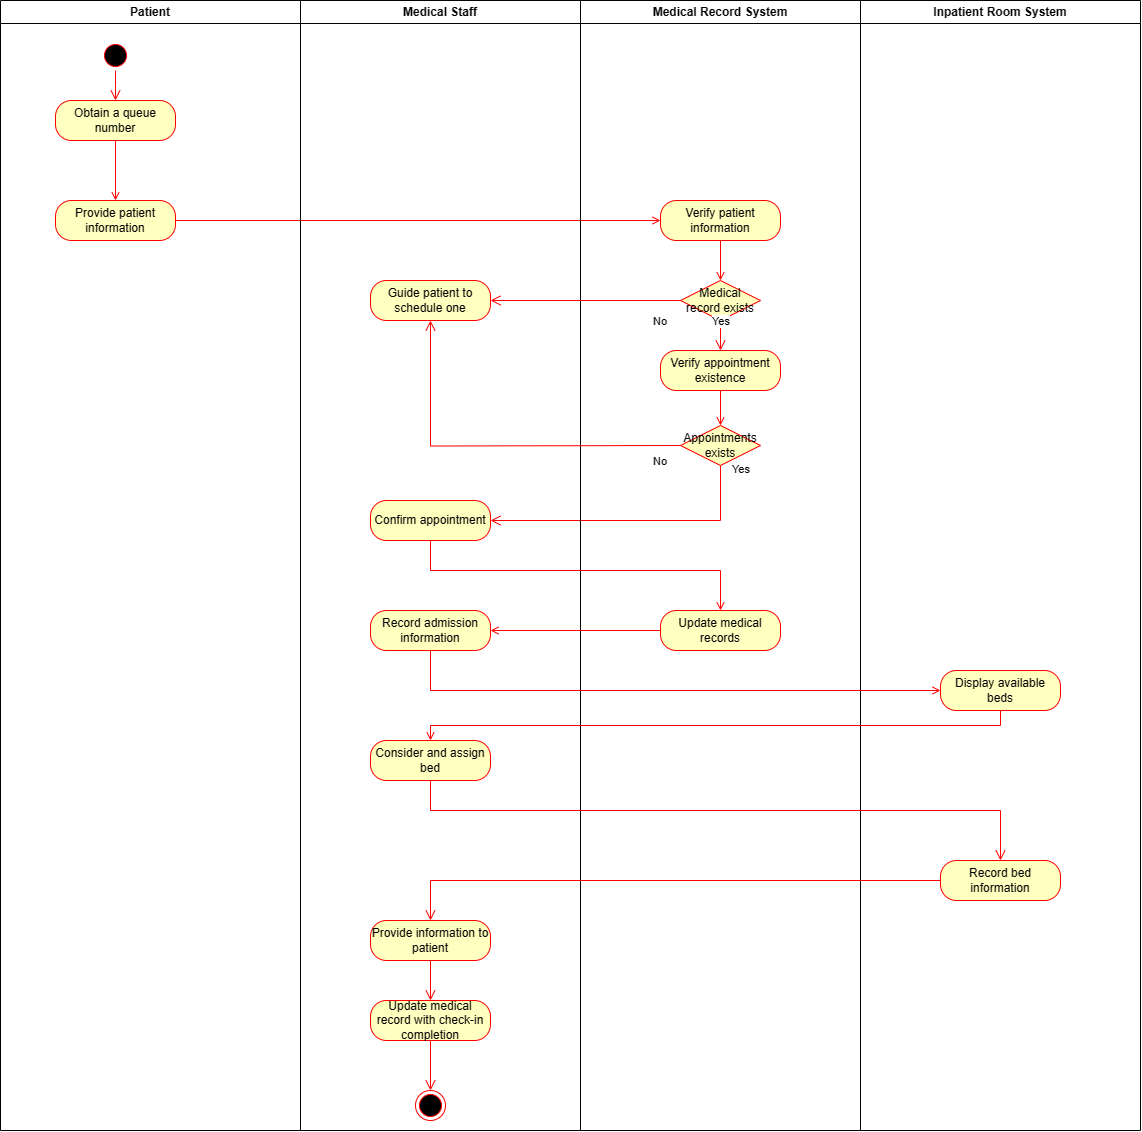

The diagram above was exported from draw.io. Its source (the exported page's mxGraphModel, read from the mxfile embedded in the PNG):
<mxGraphModel dx="3205" dy="1338" grid="1" gridSize="10" guides="1" tooltips="1" connect="1" arrows="1" fold="1" page="1" pageScale="1" pageWidth="827" pageHeight="1169" math="0" shadow="0">
  <root>
    <mxCell id="0" />
    <mxCell id="1" parent="0" />
    <mxCell id="2YlxXRUSFEwCkdjqMJAn-1" value="Patient" style="swimlane;whiteSpace=wrap" vertex="1" parent="1">
      <mxGeometry x="90" y="160" width="300" height="1130" as="geometry" />
    </mxCell>
    <mxCell id="2YlxXRUSFEwCkdjqMJAn-2" value="" style="ellipse;shape=startState;fillColor=#000000;strokeColor=#ff0000;" vertex="1" parent="2YlxXRUSFEwCkdjqMJAn-1">
      <mxGeometry x="100" y="40" width="30" height="30" as="geometry" />
    </mxCell>
    <mxCell id="2YlxXRUSFEwCkdjqMJAn-3" value="" style="edgeStyle=elbowEdgeStyle;elbow=horizontal;verticalAlign=bottom;endArrow=open;endSize=8;strokeColor=#FF0000;endFill=1;rounded=0;entryX=0.5;entryY=0;entryDx=0;entryDy=0;" edge="1" parent="2YlxXRUSFEwCkdjqMJAn-1" source="2YlxXRUSFEwCkdjqMJAn-2" target="2YlxXRUSFEwCkdjqMJAn-5">
      <mxGeometry x="100" y="40" as="geometry">
        <mxPoint x="115" y="110" as="targetPoint" />
      </mxGeometry>
    </mxCell>
    <mxCell id="2YlxXRUSFEwCkdjqMJAn-4" value="" style="endArrow=open;strokeColor=#FF0000;endFill=1;rounded=0;exitX=0.5;exitY=1;exitDx=0;exitDy=0;entryX=0.5;entryY=0;entryDx=0;entryDy=0;" edge="1" parent="2YlxXRUSFEwCkdjqMJAn-1" source="2YlxXRUSFEwCkdjqMJAn-5" target="2YlxXRUSFEwCkdjqMJAn-6">
      <mxGeometry relative="1" as="geometry">
        <mxPoint x="115" y="160" as="sourcePoint" />
        <mxPoint x="115" y="190" as="targetPoint" />
      </mxGeometry>
    </mxCell>
    <mxCell id="2YlxXRUSFEwCkdjqMJAn-5" value="Obtain a queue number" style="rounded=1;whiteSpace=wrap;html=1;arcSize=40;fontColor=#000000;fillColor=#ffffc0;strokeColor=#ff0000;" vertex="1" parent="2YlxXRUSFEwCkdjqMJAn-1">
      <mxGeometry x="55" y="100" width="120" height="40" as="geometry" />
    </mxCell>
    <mxCell id="2YlxXRUSFEwCkdjqMJAn-6" value="Provide patient information" style="rounded=1;whiteSpace=wrap;html=1;arcSize=40;fontColor=#000000;fillColor=#ffffc0;strokeColor=#ff0000;" vertex="1" parent="2YlxXRUSFEwCkdjqMJAn-1">
      <mxGeometry x="55" y="200" width="120" height="40" as="geometry" />
    </mxCell>
    <mxCell id="2YlxXRUSFEwCkdjqMJAn-15" value="" style="endArrow=open;strokeColor=#FF0000;endFill=1;rounded=0;exitX=1;exitY=0.5;exitDx=0;exitDy=0;entryX=0;entryY=0.5;entryDx=0;entryDy=0;" edge="1" parent="1" source="2YlxXRUSFEwCkdjqMJAn-6" target="2YlxXRUSFEwCkdjqMJAn-18">
      <mxGeometry relative="1" as="geometry">
        <mxPoint x="215" y="310" as="sourcePoint" />
        <mxPoint x="215" y="370" as="targetPoint" />
      </mxGeometry>
    </mxCell>
    <mxCell id="2YlxXRUSFEwCkdjqMJAn-16" value="Medical Staff" style="swimlane;whiteSpace=wrap" vertex="1" parent="1">
      <mxGeometry x="390" y="160" width="280" height="1130" as="geometry" />
    </mxCell>
    <mxCell id="2YlxXRUSFEwCkdjqMJAn-20" value="Confirm appointment" style="rounded=1;whiteSpace=wrap;html=1;arcSize=40;fontColor=#000000;fillColor=#ffffc0;strokeColor=#ff0000;" vertex="1" parent="2YlxXRUSFEwCkdjqMJAn-16">
      <mxGeometry x="70" y="500" width="120" height="40" as="geometry" />
    </mxCell>
    <mxCell id="2YlxXRUSFEwCkdjqMJAn-21" value="Record admission information" style="rounded=1;whiteSpace=wrap;html=1;arcSize=40;fontColor=#000000;fillColor=#ffffc0;strokeColor=#ff0000;" vertex="1" parent="2YlxXRUSFEwCkdjqMJAn-16">
      <mxGeometry x="70" y="610" width="120" height="40" as="geometry" />
    </mxCell>
    <mxCell id="2YlxXRUSFEwCkdjqMJAn-22" value="Consider and assign bed" style="rounded=1;whiteSpace=wrap;html=1;arcSize=40;fontColor=#000000;fillColor=#ffffc0;strokeColor=#ff0000;" vertex="1" parent="2YlxXRUSFEwCkdjqMJAn-16">
      <mxGeometry x="70" y="740" width="120" height="40" as="geometry" />
    </mxCell>
    <mxCell id="2YlxXRUSFEwCkdjqMJAn-24" value="" style="ellipse;shape=endState;fillColor=#000000;strokeColor=#ff0000" vertex="1" parent="2YlxXRUSFEwCkdjqMJAn-16">
      <mxGeometry x="115" y="1090" width="30" height="30" as="geometry" />
    </mxCell>
    <mxCell id="2YlxXRUSFEwCkdjqMJAn-28" value="Provide information to patient" style="rounded=1;whiteSpace=wrap;html=1;arcSize=40;fontColor=#000000;fillColor=#ffffc0;strokeColor=#ff0000;" vertex="1" parent="2YlxXRUSFEwCkdjqMJAn-16">
      <mxGeometry x="70" y="920" width="120" height="40" as="geometry" />
    </mxCell>
    <mxCell id="2YlxXRUSFEwCkdjqMJAn-30" value="Update medical record with check-in completion" style="rounded=1;whiteSpace=wrap;html=1;arcSize=40;fontColor=#000000;fillColor=#ffffc0;strokeColor=#ff0000;" vertex="1" parent="2YlxXRUSFEwCkdjqMJAn-16">
      <mxGeometry x="70" y="1000" width="120" height="40" as="geometry" />
    </mxCell>
    <mxCell id="2YlxXRUSFEwCkdjqMJAn-31" value="" style="edgeStyle=orthogonalEdgeStyle;html=1;verticalAlign=bottom;endArrow=open;endSize=8;strokeColor=#ff0000;rounded=0;exitX=0.5;exitY=1;exitDx=0;exitDy=0;entryX=0.5;entryY=0;entryDx=0;entryDy=0;" edge="1" parent="2YlxXRUSFEwCkdjqMJAn-16" source="2YlxXRUSFEwCkdjqMJAn-28" target="2YlxXRUSFEwCkdjqMJAn-30">
      <mxGeometry relative="1" as="geometry">
        <mxPoint x="139" y="990" as="targetPoint" />
        <mxPoint x="139.44000000000005" y="950" as="sourcePoint" />
      </mxGeometry>
    </mxCell>
    <mxCell id="2YlxXRUSFEwCkdjqMJAn-32" value="" style="edgeStyle=orthogonalEdgeStyle;html=1;verticalAlign=bottom;endArrow=open;endSize=8;strokeColor=#ff0000;rounded=0;exitX=0.5;exitY=1;exitDx=0;exitDy=0;entryX=0.5;entryY=0;entryDx=0;entryDy=0;" edge="1" parent="2YlxXRUSFEwCkdjqMJAn-16" source="2YlxXRUSFEwCkdjqMJAn-30" target="2YlxXRUSFEwCkdjqMJAn-24">
      <mxGeometry relative="1" as="geometry">
        <mxPoint x="139.44000000000005" y="1060" as="targetPoint" />
        <mxPoint x="139.44000000000005" y="1020" as="sourcePoint" />
      </mxGeometry>
    </mxCell>
    <mxCell id="2YlxXRUSFEwCkdjqMJAn-10" value="Guide patient to schedule one" style="rounded=1;whiteSpace=wrap;html=1;arcSize=40;fontColor=#000000;fillColor=#ffffc0;strokeColor=#ff0000;" vertex="1" parent="2YlxXRUSFEwCkdjqMJAn-16">
      <mxGeometry x="70" y="280" width="120" height="40" as="geometry" />
    </mxCell>
    <mxCell id="2YlxXRUSFEwCkdjqMJAn-33" value="Yes" style="edgeStyle=orthogonalEdgeStyle;html=1;align=left;verticalAlign=bottom;endArrow=open;endSize=8;strokeColor=#ff0000;rounded=0;exitX=0.5;exitY=1;exitDx=0;exitDy=0;entryX=1;entryY=0.5;entryDx=0;entryDy=0;" edge="1" parent="1" source="2YlxXRUSFEwCkdjqMJAn-9" target="2YlxXRUSFEwCkdjqMJAn-20">
      <mxGeometry x="-0.9115" y="10" relative="1" as="geometry">
        <mxPoint x="520" y="560" as="targetPoint" />
        <mxPoint x="640" y="540" as="sourcePoint" />
        <mxPoint as="offset" />
      </mxGeometry>
    </mxCell>
    <mxCell id="2YlxXRUSFEwCkdjqMJAn-34" value="Medical Record System" style="swimlane;whiteSpace=wrap" vertex="1" parent="1">
      <mxGeometry x="670" y="160" width="280" height="1130" as="geometry" />
    </mxCell>
    <mxCell id="2YlxXRUSFEwCkdjqMJAn-35" value="Update medical records" style="rounded=1;whiteSpace=wrap;html=1;arcSize=40;fontColor=#000000;fillColor=#ffffc0;strokeColor=#ff0000;" vertex="1" parent="2YlxXRUSFEwCkdjqMJAn-34">
      <mxGeometry x="80" y="610" width="120" height="40" as="geometry" />
    </mxCell>
    <mxCell id="2YlxXRUSFEwCkdjqMJAn-18" value="Verify patient information" style="rounded=1;whiteSpace=wrap;html=1;arcSize=40;fontColor=#000000;fillColor=#ffffc0;strokeColor=#ff0000;" vertex="1" parent="2YlxXRUSFEwCkdjqMJAn-34">
      <mxGeometry x="80" y="200" width="120" height="40" as="geometry" />
    </mxCell>
    <mxCell id="2YlxXRUSFEwCkdjqMJAn-17" value="Medical record exists" style="rhombus;whiteSpace=wrap;html=1;fontColor=#000000;fillColor=#ffffc0;strokeColor=#ff0000;" vertex="1" parent="2YlxXRUSFEwCkdjqMJAn-34">
      <mxGeometry x="100" y="280" width="80" height="40" as="geometry" />
    </mxCell>
    <mxCell id="2YlxXRUSFEwCkdjqMJAn-19" value="" style="endArrow=open;strokeColor=#FF0000;endFill=1;rounded=0;exitX=0.5;exitY=1;exitDx=0;exitDy=0;entryX=0.5;entryY=0;entryDx=0;entryDy=0;" edge="1" parent="2YlxXRUSFEwCkdjqMJAn-34" source="2YlxXRUSFEwCkdjqMJAn-18" target="2YlxXRUSFEwCkdjqMJAn-17">
      <mxGeometry relative="1" as="geometry">
        <mxPoint x="-500" y="270" as="sourcePoint" />
        <mxPoint x="-305" y="270" as="targetPoint" />
      </mxGeometry>
    </mxCell>
    <mxCell id="2YlxXRUSFEwCkdjqMJAn-8" value="Verify appointment existence" style="rounded=1;whiteSpace=wrap;html=1;arcSize=40;fontColor=#000000;fillColor=#ffffc0;strokeColor=#ff0000;" vertex="1" parent="2YlxXRUSFEwCkdjqMJAn-34">
      <mxGeometry x="80" y="350" width="120" height="40" as="geometry" />
    </mxCell>
    <mxCell id="2YlxXRUSFEwCkdjqMJAn-13" value="Yes" style="edgeStyle=orthogonalEdgeStyle;html=1;align=left;verticalAlign=bottom;endArrow=open;endSize=8;strokeColor=#ff0000;rounded=0;entryX=0.5;entryY=0;entryDx=0;entryDy=0;exitX=0.5;exitY=1;exitDx=0;exitDy=0;" edge="1" parent="2YlxXRUSFEwCkdjqMJAn-34" source="2YlxXRUSFEwCkdjqMJAn-17" target="2YlxXRUSFEwCkdjqMJAn-8">
      <mxGeometry x="-0.3333" y="-10" relative="1" as="geometry">
        <mxPoint x="-170" y="310" as="targetPoint" />
        <mxPoint as="offset" />
      </mxGeometry>
    </mxCell>
    <mxCell id="2YlxXRUSFEwCkdjqMJAn-9" value="Appointments exists" style="rhombus;whiteSpace=wrap;html=1;fontColor=#000000;fillColor=#ffffc0;strokeColor=#ff0000;" vertex="1" parent="2YlxXRUSFEwCkdjqMJAn-34">
      <mxGeometry x="100" y="425" width="80" height="40" as="geometry" />
    </mxCell>
    <mxCell id="2YlxXRUSFEwCkdjqMJAn-12" value="" style="endArrow=open;strokeColor=#FF0000;endFill=1;rounded=0;exitX=0.5;exitY=1;exitDx=0;exitDy=0;edgeStyle=orthogonalEdgeStyle;entryX=0.5;entryY=0;entryDx=0;entryDy=0;" edge="1" parent="2YlxXRUSFEwCkdjqMJAn-34" source="2YlxXRUSFEwCkdjqMJAn-8" target="2YlxXRUSFEwCkdjqMJAn-9">
      <mxGeometry relative="1" as="geometry">
        <mxPoint x="90" y="540" as="sourcePoint" />
        <mxPoint x="-135" y="390" as="targetPoint" />
      </mxGeometry>
    </mxCell>
    <mxCell id="2YlxXRUSFEwCkdjqMJAn-36" value="" style="endArrow=open;strokeColor=#FF0000;endFill=1;rounded=0;exitX=0.5;exitY=1;exitDx=0;exitDy=0;edgeStyle=orthogonalEdgeStyle;entryX=0.5;entryY=0;entryDx=0;entryDy=0;" edge="1" parent="1" source="2YlxXRUSFEwCkdjqMJAn-20" target="2YlxXRUSFEwCkdjqMJAn-35">
      <mxGeometry relative="1" as="geometry">
        <mxPoint x="519.5" y="600" as="sourcePoint" />
        <mxPoint x="1100" y="670" as="targetPoint" />
        <Array as="points">
          <mxPoint x="520" y="730" />
          <mxPoint x="810" y="730" />
        </Array>
      </mxGeometry>
    </mxCell>
    <mxCell id="2YlxXRUSFEwCkdjqMJAn-37" value="" style="endArrow=open;strokeColor=#FF0000;endFill=1;rounded=0;exitX=0;exitY=0.5;exitDx=0;exitDy=0;edgeStyle=orthogonalEdgeStyle;entryX=1;entryY=0.5;entryDx=0;entryDy=0;" edge="1" parent="1" source="2YlxXRUSFEwCkdjqMJAn-35" target="2YlxXRUSFEwCkdjqMJAn-21">
      <mxGeometry relative="1" as="geometry">
        <mxPoint x="500" y="740" as="sourcePoint" />
        <mxPoint x="600" y="730" as="targetPoint" />
      </mxGeometry>
    </mxCell>
    <mxCell id="2YlxXRUSFEwCkdjqMJAn-38" value="Inpatient Room System" style="swimlane;whiteSpace=wrap" vertex="1" parent="1">
      <mxGeometry x="950" y="160" width="280" height="1130" as="geometry" />
    </mxCell>
    <mxCell id="2YlxXRUSFEwCkdjqMJAn-39" value="Display available beds" style="rounded=1;whiteSpace=wrap;html=1;arcSize=40;fontColor=#000000;fillColor=#ffffc0;strokeColor=#ff0000;" vertex="1" parent="2YlxXRUSFEwCkdjqMJAn-38">
      <mxGeometry x="80" y="670" width="120" height="40" as="geometry" />
    </mxCell>
    <mxCell id="2YlxXRUSFEwCkdjqMJAn-40" value="Record bed information" style="rounded=1;whiteSpace=wrap;html=1;arcSize=40;fontColor=#000000;fillColor=#ffffc0;strokeColor=#ff0000;" vertex="1" parent="2YlxXRUSFEwCkdjqMJAn-38">
      <mxGeometry x="80" y="860" width="120" height="40" as="geometry" />
    </mxCell>
    <mxCell id="2YlxXRUSFEwCkdjqMJAn-41" value="" style="endArrow=open;strokeColor=#FF0000;endFill=1;rounded=0;exitX=0.5;exitY=1;exitDx=0;exitDy=0;edgeStyle=orthogonalEdgeStyle;entryX=0;entryY=0.5;entryDx=0;entryDy=0;" edge="1" parent="1" source="2YlxXRUSFEwCkdjqMJAn-21" target="2YlxXRUSFEwCkdjqMJAn-39">
      <mxGeometry relative="1" as="geometry">
        <mxPoint x="1040" y="700" as="sourcePoint" />
        <mxPoint x="1300" y="760" as="targetPoint" />
      </mxGeometry>
    </mxCell>
    <mxCell id="2YlxXRUSFEwCkdjqMJAn-42" value="" style="endArrow=open;strokeColor=#FF0000;endFill=1;rounded=0;exitX=0.5;exitY=1;exitDx=0;exitDy=0;edgeStyle=orthogonalEdgeStyle;entryX=0.5;entryY=0;entryDx=0;entryDy=0;" edge="1" parent="1" source="2YlxXRUSFEwCkdjqMJAn-39" target="2YlxXRUSFEwCkdjqMJAn-22">
      <mxGeometry relative="1" as="geometry">
        <mxPoint x="1020.04" y="830" as="sourcePoint" />
        <mxPoint x="1810.04" y="870" as="targetPoint" />
      </mxGeometry>
    </mxCell>
    <mxCell id="2YlxXRUSFEwCkdjqMJAn-43" value="" style="edgeStyle=orthogonalEdgeStyle;html=1;verticalAlign=bottom;endArrow=open;endSize=8;strokeColor=#ff0000;rounded=0;exitX=0.5;exitY=1;exitDx=0;exitDy=0;entryX=0.5;entryY=0;entryDx=0;entryDy=0;" edge="1" parent="1" source="2YlxXRUSFEwCkdjqMJAn-22" target="2YlxXRUSFEwCkdjqMJAn-40">
      <mxGeometry relative="1" as="geometry">
        <mxPoint x="1344.5714750744046" y="940" as="targetPoint" />
        <Array as="points">
          <mxPoint x="520" y="970" />
          <mxPoint x="1090" y="970" />
        </Array>
        <mxPoint x="570" y="955" as="sourcePoint" />
      </mxGeometry>
    </mxCell>
    <mxCell id="AuZh0bIuy7zaJDBlVg0D-2" value="No" style="edgeStyle=orthogonalEdgeStyle;html=1;align=left;verticalAlign=bottom;endArrow=open;endSize=8;strokeColor=#ff0000;rounded=0;entryX=1;entryY=0.5;entryDx=0;entryDy=0;exitX=0;exitY=0.5;exitDx=0;exitDy=0;" edge="1" parent="1" source="2YlxXRUSFEwCkdjqMJAn-17" target="2YlxXRUSFEwCkdjqMJAn-10">
      <mxGeometry x="-0.6842" y="30" relative="1" as="geometry">
        <mxPoint x="1050" y="520" as="targetPoint" />
        <mxPoint x="1" as="offset" />
        <mxPoint x="1060" y="470" as="sourcePoint" />
      </mxGeometry>
    </mxCell>
    <mxCell id="2YlxXRUSFEwCkdjqMJAn-11" value="No" style="edgeStyle=orthogonalEdgeStyle;html=1;align=left;verticalAlign=bottom;endArrow=open;endSize=8;strokeColor=#ff0000;rounded=0;entryX=0.5;entryY=1;entryDx=0;entryDy=0;" edge="1" parent="1" target="2YlxXRUSFEwCkdjqMJAn-10">
      <mxGeometry x="-0.8399" y="25" relative="1" as="geometry">
        <mxPoint x="430" y="570" as="targetPoint" />
        <mxPoint x="770" y="605" as="sourcePoint" />
        <mxPoint x="1" as="offset" />
      </mxGeometry>
    </mxCell>
    <mxCell id="2YlxXRUSFEwCkdjqMJAn-29" value="" style="edgeStyle=orthogonalEdgeStyle;html=1;verticalAlign=bottom;endArrow=open;endSize=8;strokeColor=#ff0000;rounded=0;exitX=0;exitY=0.5;exitDx=0;exitDy=0;entryX=0.5;entryY=0;entryDx=0;entryDy=0;" edge="1" parent="1" source="2YlxXRUSFEwCkdjqMJAn-40" target="2YlxXRUSFEwCkdjqMJAn-28">
      <mxGeometry relative="1" as="geometry">
        <mxPoint x="490" y="970" as="targetPoint" />
        <mxPoint x="530" y="1040" as="sourcePoint" />
      </mxGeometry>
    </mxCell>
  </root>
</mxGraphModel>